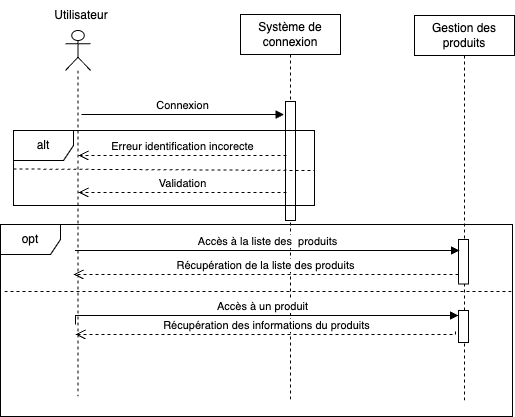

The diagram above was exported from draw.io. Its source (the exported page's mxGraphModel, read from the mxfile embedded in the PNG):
<mxGraphModel dx="832" dy="580" grid="0" gridSize="10" guides="1" tooltips="1" connect="1" arrows="1" fold="1" page="1" pageScale="1" pageWidth="1169" pageHeight="827" math="0" shadow="0">
  <root>
    <mxCell id="0" />
    <mxCell id="1" parent="0" />
    <mxCell id="8e71k2fcKsvgDiYDlqBP-1" value="" style="shape=umlLifeline;perimeter=lifelinePerimeter;whiteSpace=wrap;html=1;container=1;dropTarget=0;collapsible=0;recursiveResize=0;outlineConnect=0;portConstraint=eastwest;newEdgeStyle={&quot;edgeStyle&quot;:&quot;elbowEdgeStyle&quot;,&quot;elbow&quot;:&quot;vertical&quot;,&quot;curved&quot;:0,&quot;rounded&quot;:0};participant=umlActor;" parent="1" vertex="1">
      <mxGeometry x="86" y="30" width="25" height="366" as="geometry" />
    </mxCell>
    <mxCell id="8e71k2fcKsvgDiYDlqBP-2" value="Système de connexion" style="shape=umlLifeline;perimeter=lifelinePerimeter;whiteSpace=wrap;html=1;container=1;dropTarget=0;collapsible=0;recursiveResize=0;outlineConnect=0;portConstraint=eastwest;newEdgeStyle={&quot;edgeStyle&quot;:&quot;elbowEdgeStyle&quot;,&quot;elbow&quot;:&quot;vertical&quot;,&quot;curved&quot;:0,&quot;rounded&quot;:0};" parent="1" vertex="1">
      <mxGeometry x="261" y="14" width="100" height="388" as="geometry" />
    </mxCell>
    <mxCell id="8e71k2fcKsvgDiYDlqBP-4" value="" style="html=1;points=[];perimeter=orthogonalPerimeter;outlineConnect=0;targetShapes=umlLifeline;portConstraint=eastwest;newEdgeStyle={&quot;edgeStyle&quot;:&quot;elbowEdgeStyle&quot;,&quot;elbow&quot;:&quot;vertical&quot;,&quot;curved&quot;:0,&quot;rounded&quot;:0};" parent="8e71k2fcKsvgDiYDlqBP-2" vertex="1">
      <mxGeometry x="45" y="87" width="10" height="119" as="geometry" />
    </mxCell>
    <mxCell id="8e71k2fcKsvgDiYDlqBP-5" value="Gestion des produits" style="shape=umlLifeline;perimeter=lifelinePerimeter;whiteSpace=wrap;html=1;container=1;dropTarget=0;collapsible=0;recursiveResize=0;outlineConnect=0;portConstraint=eastwest;newEdgeStyle={&quot;edgeStyle&quot;:&quot;elbowEdgeStyle&quot;,&quot;elbow&quot;:&quot;vertical&quot;,&quot;curved&quot;:0,&quot;rounded&quot;:0};" parent="1" vertex="1">
      <mxGeometry x="435" y="15" width="100" height="386" as="geometry" />
    </mxCell>
    <mxCell id="8e71k2fcKsvgDiYDlqBP-34" value="" style="html=1;points=[];perimeter=orthogonalPerimeter;outlineConnect=0;targetShapes=umlLifeline;portConstraint=eastwest;newEdgeStyle={&quot;edgeStyle&quot;:&quot;elbowEdgeStyle&quot;,&quot;elbow&quot;:&quot;vertical&quot;,&quot;curved&quot;:0,&quot;rounded&quot;:0};" parent="8e71k2fcKsvgDiYDlqBP-5" vertex="1">
      <mxGeometry x="44" y="295" width="10" height="32" as="geometry" />
    </mxCell>
    <mxCell id="8e71k2fcKsvgDiYDlqBP-35" value="" style="html=1;points=[];perimeter=orthogonalPerimeter;outlineConnect=0;targetShapes=umlLifeline;portConstraint=eastwest;newEdgeStyle={&quot;edgeStyle&quot;:&quot;elbowEdgeStyle&quot;,&quot;elbow&quot;:&quot;vertical&quot;,&quot;curved&quot;:0,&quot;rounded&quot;:0};" parent="8e71k2fcKsvgDiYDlqBP-5" vertex="1">
      <mxGeometry x="44" y="224" width="10" height="44.5" as="geometry" />
    </mxCell>
    <mxCell id="8e71k2fcKsvgDiYDlqBP-12" value="Utilisateur" style="text;html=1;strokeColor=none;fillColor=none;align=center;verticalAlign=middle;whiteSpace=wrap;rounded=0;" parent="1" vertex="1">
      <mxGeometry x="72" width="60" height="30" as="geometry" />
    </mxCell>
    <mxCell id="8e71k2fcKsvgDiYDlqBP-23" value="Accès à la liste des&amp;nbsp; produits" style="html=1;verticalAlign=bottom;endArrow=block;edgeStyle=elbowEdgeStyle;elbow=vertical;curved=0;rounded=0;" parent="1" edge="1">
      <mxGeometry x="-0.0021" width="80" relative="1" as="geometry">
        <mxPoint x="95.57142857142867" y="250" as="sourcePoint" />
        <mxPoint x="480" y="250" as="targetPoint" />
        <Array as="points">
          <mxPoint x="365" y="250" />
          <mxPoint x="488" y="218.5" />
          <mxPoint x="506" y="155.5" />
        </Array>
        <mxPoint as="offset" />
      </mxGeometry>
    </mxCell>
    <mxCell id="8e71k2fcKsvgDiYDlqBP-24" value="Accès à un produit" style="html=1;verticalAlign=bottom;endArrow=block;edgeStyle=elbowEdgeStyle;elbow=vertical;curved=0;rounded=0;" parent="1" target="8e71k2fcKsvgDiYDlqBP-34" edge="1">
      <mxGeometry x="-0.0018" width="80" relative="1" as="geometry">
        <mxPoint x="96" y="324" as="sourcePoint" />
        <mxPoint x="651" y="324" as="targetPoint" />
        <Array as="points">
          <mxPoint x="440" y="315" />
          <mxPoint x="256" y="324" />
          <mxPoint x="669" y="291.5" />
          <mxPoint x="687" y="228.5" />
        </Array>
        <mxPoint as="offset" />
      </mxGeometry>
    </mxCell>
    <mxCell id="8e71k2fcKsvgDiYDlqBP-25" value="Validation" style="html=1;verticalAlign=bottom;endArrow=open;dashed=1;endSize=8;edgeStyle=elbowEdgeStyle;elbow=vertical;curved=0;rounded=0;" parent="1" edge="1">
      <mxGeometry relative="1" as="geometry">
        <mxPoint x="99" y="192" as="targetPoint" />
        <Array as="points">
          <mxPoint x="226" y="192" />
          <mxPoint x="271" y="153" />
          <mxPoint x="246" y="138" />
          <mxPoint x="261" y="159" />
          <mxPoint x="291" y="113" />
          <mxPoint x="244" y="135" />
        </Array>
        <mxPoint x="307" y="192" as="sourcePoint" />
        <mxPoint as="offset" />
      </mxGeometry>
    </mxCell>
    <mxCell id="8e71k2fcKsvgDiYDlqBP-26" value="alt" style="shape=umlFrame;whiteSpace=wrap;html=1;pointerEvents=0;" parent="1" vertex="1">
      <mxGeometry x="34" y="130" width="301" height="75" as="geometry" />
    </mxCell>
    <mxCell id="8e71k2fcKsvgDiYDlqBP-27" value="" style="endArrow=none;dashed=1;html=1;rounded=0;exitX=0;exitY=0.513;exitDx=0;exitDy=0;exitPerimeter=0;" parent="1" source="8e71k2fcKsvgDiYDlqBP-26" edge="1">
      <mxGeometry width="50" height="50" relative="1" as="geometry">
        <mxPoint x="316" y="220" as="sourcePoint" />
        <mxPoint x="335" y="170" as="targetPoint" />
      </mxGeometry>
    </mxCell>
    <mxCell id="8e71k2fcKsvgDiYDlqBP-28" value="Erreur identification incorecte" style="html=1;verticalAlign=bottom;endArrow=open;dashed=1;endSize=8;edgeStyle=elbowEdgeStyle;elbow=vertical;curved=0;rounded=0;" parent="1" edge="1">
      <mxGeometry relative="1" as="geometry">
        <mxPoint x="99" y="155" as="targetPoint" />
        <Array as="points">
          <mxPoint x="226" y="155" />
          <mxPoint x="271" y="116" />
          <mxPoint x="246" y="101" />
          <mxPoint x="261" y="122" />
          <mxPoint x="291" y="76" />
          <mxPoint x="244" y="98" />
        </Array>
        <mxPoint x="307" y="155" as="sourcePoint" />
        <mxPoint as="offset" />
      </mxGeometry>
    </mxCell>
    <mxCell id="8e71k2fcKsvgDiYDlqBP-30" value="Connexion" style="html=1;verticalAlign=bottom;endArrow=block;edgeStyle=elbowEdgeStyle;elbow=vertical;curved=0;rounded=0;" parent="1" edge="1">
      <mxGeometry relative="1" as="geometry">
        <mxPoint x="102" y="114" as="sourcePoint" />
        <Array as="points">
          <mxPoint x="244.5" y="114" />
        </Array>
        <mxPoint x="304.5" y="114" as="targetPoint" />
      </mxGeometry>
    </mxCell>
    <mxCell id="8e71k2fcKsvgDiYDlqBP-38" value="Récupération des informations du produits" style="html=1;verticalAlign=bottom;endArrow=open;dashed=1;endSize=8;edgeStyle=elbowEdgeStyle;elbow=vertical;curved=0;rounded=0;" parent="1" edge="1">
      <mxGeometry x="0.0027" relative="1" as="geometry">
        <mxPoint x="96" y="334" as="targetPoint" />
        <Array as="points">
          <mxPoint x="505" y="334" />
          <mxPoint x="449" y="301" />
          <mxPoint x="131" y="327" />
        </Array>
        <mxPoint x="476" y="331" as="sourcePoint" />
        <mxPoint as="offset" />
      </mxGeometry>
    </mxCell>
    <mxCell id="8e71k2fcKsvgDiYDlqBP-50" value="Récupération de la liste des produits" style="html=1;verticalAlign=bottom;endArrow=open;dashed=1;endSize=8;edgeStyle=elbowEdgeStyle;elbow=vertical;curved=0;rounded=0;" parent="1" source="8e71k2fcKsvgDiYDlqBP-35" edge="1">
      <mxGeometry x="0.0006" relative="1" as="geometry">
        <mxPoint x="94" y="274" as="targetPoint" />
        <Array as="points">
          <mxPoint x="474" y="274" />
          <mxPoint x="447" y="267" />
          <mxPoint x="129" y="293" />
        </Array>
        <mxPoint x="650" y="274" as="sourcePoint" />
        <mxPoint as="offset" />
      </mxGeometry>
    </mxCell>
    <mxCell id="SzM5QiFpfN8ajpqnCt54-1" value="opt" style="shape=umlFrame;whiteSpace=wrap;html=1;pointerEvents=0;" vertex="1" parent="1">
      <mxGeometry x="21" y="224" width="512" height="192" as="geometry" />
    </mxCell>
    <mxCell id="SzM5QiFpfN8ajpqnCt54-2" value="" style="endArrow=none;dashed=1;html=1;rounded=0;exitX=0;exitY=0.513;exitDx=0;exitDy=0;exitPerimeter=0;" edge="1" parent="1">
      <mxGeometry width="50" height="50" relative="1" as="geometry">
        <mxPoint x="25" y="291" as="sourcePoint" />
        <mxPoint x="534" y="291" as="targetPoint" />
      </mxGeometry>
    </mxCell>
  </root>
</mxGraphModel>